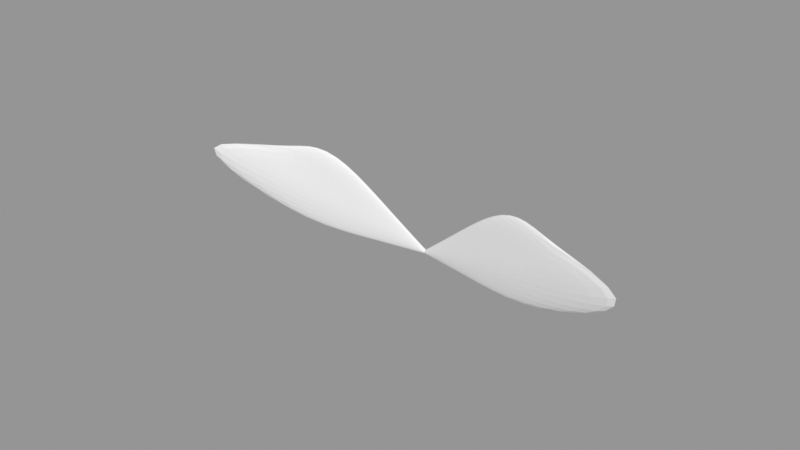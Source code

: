 # Source: after.blend  (saved by Blender 5.2.45; exported with 4.5.12 LTS)
import bpy
from mathutils import Matrix  # noqa: F401  (used for matrix-valued properties, if any)

bpy.ops.wm.read_factory_settings(use_empty=True)
scene = bpy.context.scene
scene.name = 'Scene'

# ---- meshes
me_testmesh = bpy.data.meshes.new('TestMesh')
me_testmesh.from_pydata([(0.1416, -0.03394, 0.01592), (0.08425, -0.02105, 0.06145), (0.0623, -0.009617, 0.01074), (0.05311, -0.009577, 0.03511), (0.06224, -0.009063, 0.01894), (0.2129, -0.05886, 0.05662), (0.05791, -0.00912, 0.02883), (0.114, -0.02935, 0.05514), (0.02068, -0.00662, 0.01457), (0.0477, -0.01596, 0.00153), (0.02174, -0.005852, 0.005285), (0.0205, -0.005787, 0.009907), (0.02444, -0.007028, 0.001211), (0.03565, -0.01303, 0.0259), (0.05411, -0.01814, 0.01229), (0.05227, -0.01731, 0.02502), (0.1073, -0.02122, 0.006978), (0.0749, -0.01652, 0.05724), (0.1278, -0.02613, 0.03119), (0.09924, -0.01997, 0.04751), (0.03834, -0.01293, -0.002588), (0.02777, -0.01036, 0.02382), (0.07838, -0.01281, 0.009368), (0.06223, -0.01193, 0.0451), (0.08652, -0.01255, 0.02416), (0.0766, -0.01219, 0.03865), (0.03001, -0.009456, -0.001643), (0.02312, -0.008194, 0.01942), (0.03942, -0.008588, 0.0272), (0.09823, -0.02635, -0.0001898), (0.04253, -0.007591, 0.01233), (0.03999, -0.007565, 0.01988), (0.0466, -0.008989, 0.005727), (0.06245, -0.01813, 0.05202), (0.1164, -0.03274, 0.02414), (0.07657, -0.02209, 0.04882), (0.05233, -0.01439, 0.04585), (0.07555, -0.01958, -0.003218), (0.04423, -0.01087, 0.036), (0.05758, -0.01268, 0.001145), (0.0, -0.003733, -0.002113), (0.0, -0.005732, -0.0001327), (0.0, -0.006049, -0.001514), (0.0, -0.006066, -0.0007736), (0.0, -0.003823, -8.767e-05), (0.0, -0.005679, -0.002155), (0.0, -0.003407, -0.001455), (0.0, -0.003443, -0.0007132), (0.0, -0.005051, -0.002521), (0.0, -0.005139, 0.0002437), (0.0, -0.004336, -0.002505), (0.0, -0.004443, 0.0002603), (0.09492, -0.0266, 0.03751)], [], [(31, 28, 3, 6), (19, 17, 1, 7), (37, 16, 0, 29), (16, 18, 5, 0), (32, 30, 4, 2), (18, 19, 7, 5), (30, 31, 6, 4), (40, 46, 10, 12), (46, 47, 11, 10), (48, 20, 9, 45), (47, 44, 8, 11), (50, 26, 20, 48), (24, 25, 19, 18), (25, 23, 17, 19), (39, 22, 16, 37), (22, 24, 18, 16), (40, 12, 26, 50), (4, 6, 25, 24), (6, 3, 23, 25), (32, 2, 22, 39), (2, 4, 24, 22), (12, 32, 39, 26), (26, 39, 37, 20), (10, 11, 31, 30), (12, 10, 30, 32), (20, 37, 29, 9), (11, 8, 28, 31), (8, 44, 51, 27), (27, 51, 49, 21), (21, 49, 41, 13), (9, 14, 42, 45), (15, 13, 41, 43), (14, 15, 43, 42), (5, 7, 52, 34), (7, 1, 33, 35), (0, 5, 34, 29), (17, 36, 33, 1), (23, 38, 36, 17), (3, 28, 38, 23), (52, 7, 35, 15), (28, 8, 27, 38), (38, 27, 21, 36), (36, 21, 13, 33), (29, 34, 14, 9), (35, 33, 13, 15), (34, 52, 15, 14)])
_uv = me_testmesh.uv_layers.new(name='UVMap')
_uv.uv.foreach_set('vector', [0.54, 0.4787, 0.625, 0.4787, 0.625, 0.5, 0.54, 0.5, 0.54, 0.6675, 0.625, 0.6675, 0.625, 0.75, 0.54, 0.75, 0.3537, 0.6675, 0.375, 0.6675, 0.375, 0.75, 0.3537, 0.75, 0.375, 0.6675, 0.4575, 0.6675, 0.4575, 0.75, 0.375, 0.75, 0.375, 0.4787, 0.4575, 0.4787, 0.4575, 0.5, 0.375, 0.5, 0.4575, 0.6675, 0.54, 0.6675, 0.54, 0.75, 0.4575, 0.75, 0.4575, 0.4787, 0.54, 0.4787, 0.54, 0.5, 0.4575, 0.5, 0.375, 0.3737, 0.4575, 0.3737, 0.4575, 0.415, 0.375, 0.415, 0.4575, 0.3737, 0.54, 0.3737, 0.54, 0.415, 0.4575, 0.415, 0.2488, 0.6675, 0.29, 0.6675, 0.29, 0.75, 0.2488, 0.75, 0.54, 0.3737, 0.625, 0.3737, 0.625, 0.415, 0.54, 0.415, 0.2488, 0.585, 0.29, 0.585, 0.29, 0.6675, 0.2488, 0.6675, 0.4575, 0.585, 0.54, 0.585, 0.54, 0.6675, 0.4575, 0.6675, 0.54, 0.585, 0.625, 0.585, 0.625, 0.6675, 0.54, 0.6675, 0.3537, 0.585, 0.375, 0.585, 0.375, 0.6675, 0.3537, 0.6675, 0.375, 0.585, 0.4575, 0.585, 0.4575, 0.6675, 0.375, 0.6675, 0.2488, 0.5, 0.29, 0.5, 0.29, 0.585, 0.2488, 0.585, 0.4575, 0.5, 0.54, 0.5, 0.54, 0.585, 0.4575, 0.585, 0.54, 0.5, 0.625, 0.5, 0.625, 0.585, 0.54, 0.585, 0.3537, 0.5, 0.375, 0.5, 0.375, 0.585, 0.3537, 0.585, 0.375, 0.5, 0.4575, 0.5, 0.4575, 0.585, 0.375, 0.585, 0.3113, 0.5, 0.3325, 0.5, 0.3325, 0.585, 0.3113, 0.585, 0.3113, 0.585, 0.3325, 0.585, 0.3325, 0.6675, 0.3113, 0.6675, 0.4575, 0.4362, 0.54, 0.4362, 0.54, 0.4575, 0.4575, 0.4575, 0.375, 0.4362, 0.4575, 0.4362, 0.4575, 0.4575, 0.375, 0.4575, 0.3113, 0.6675, 0.3325, 0.6675, 0.3325, 0.75, 0.3113, 0.75, 0.54, 0.4362, 0.625, 0.4362, 0.625, 0.4575, 0.54, 0.4575, 0.71, 0.5, 0.7512, 0.5, 0.7513, 0.585, 0.71, 0.585, 0.71, 0.585, 0.7513, 0.585, 0.7513, 0.6675, 0.71, 0.6675, 0.71, 0.6675, 0.7513, 0.6675, 0.7513, 0.75, 0.71, 0.75, 0.375, 0.835, 0.4575, 0.835, 0.4575, 0.8763, 0.375, 0.8762, 0.54, 0.835, 0.625, 0.835, 0.625, 0.8763, 0.54, 0.8763, 0.4575, 0.835, 0.54, 0.835, 0.54, 0.8763, 0.4575, 0.8763, 0.4575, 0.75, 0.54, 0.75, 0.54, 0.7713, 0.4575, 0.7713, 0.54, 0.75, 0.625, 0.75, 0.625, 0.7713, 0.54, 0.7713, 0.375, 0.75, 0.4575, 0.75, 0.4575, 0.7713, 0.375, 0.7713, 0.625, 0.6675, 0.6463, 0.6675, 0.6463, 0.75, 0.625, 0.75, 0.625, 0.585, 0.6463, 0.585, 0.6463, 0.6675, 0.625, 0.6675, 0.625, 0.5, 0.6463, 0.5, 0.6463, 0.585, 0.625, 0.585, 0.54, 0.7925, 0.54, 0.75, 0.54, 0.7925, 0.54, 0.8138, 0.6675, 0.5, 0.6888, 0.5, 0.6888, 0.585, 0.6675, 0.585, 0.6675, 0.585, 0.6888, 0.585, 0.6888, 0.6675, 0.6675, 0.6675, 0.6675, 0.6675, 0.6888, 0.6675, 0.6888, 0.75, 0.6675, 0.75, 0.375, 0.7925, 0.4575, 0.7925, 0.4575, 0.8138, 0.375, 0.8138, 0.54, 0.7925, 0.625, 0.7925, 0.625, 0.8138, 0.54, 0.8138, 0.4575, 0.7925, 0.54, 0.7925, 0.54, 0.8138, 0.4575, 0.8138])
me_testmesh.use_mirror_x = True
me_testmesh.update()

# ---- objects
ob_testmesh = bpy.data.objects.new('TestMesh', me_testmesh)

# ---- transforms, parenting, visibility, modifiers, constraints
ob_testmesh.location = (0.0, 0.0, 0.0)
ob_testmesh.use_mesh_mirror_x = True
_m = ob_testmesh.modifiers.new('Subdivision', 'SUBSURF')
_m = ob_testmesh.modifiers.new('Mirror', 'MIRROR')

# ---- collection membership
scene.collection.objects.link(ob_testmesh)

# ---- scene / render settings (as saved in the file)
scene.frame_start = 0; scene.frame_end = 20; scene.frame_set(0)
scene.render.engine = 'CYCLES'
scene.render.image_settings.quality = 100
scene.render.image_settings.compression = 100
scene.render.fps = 60
scene.render.film_transparent = True
scene.render.bake_bias = 0.0
scene.render.bake_samples = 0
scene.cycles.samples = 1024
scene.eevee.taa_render_samples = 16
scene.eevee.use_gtao = True
scene.eevee.fast_gi_thickness_far = 0.0
scene.eevee.ray_tracing_options.trace_max_roughness = 0.0
scene.eevee.use_raytracing = True
scene.view_settings.view_transform = 'Standard'
bpy.context.view_layer.update()

# ---- added for rendering (the .blend has no active camera and no usable light): camera, sun + grey world if the file has none
cam_auto = bpy.data.cameras.new('AutoCamera')
cam_auto.lens = 50.0
cam_auto.sensor_width = 36.0
cam_auto.clip_end = 1000.0
ob_auto_camera = bpy.data.objects.new('AutoCamera', cam_auto)
scene.collection.objects.link(ob_auto_camera)
ob_auto_camera.location = (0.401773, -0.513261, 0.350535)
ob_auto_camera.rotation_euler = (1.09748, -7.21219e-08, 0.694738)
scene.camera = ob_auto_camera
light_auto_sun = bpy.data.lights.new('AutoSun', 'SUN')
light_auto_sun.energy = 3.0
light_auto_sun.angle = 0.0523599
ob_auto_sun = bpy.data.objects.new('AutoSun', light_auto_sun)
scene.collection.objects.link(ob_auto_sun)
ob_auto_sun.rotation_euler = (0.872665, 0.174533, 0.523599)
if scene.world is None:
    world_auto = bpy.data.worlds.new('AutoWorld')
    world_auto.color = (0.3, 0.3, 0.3)
    scene.world = world_auto
bpy.context.view_layer.update()
